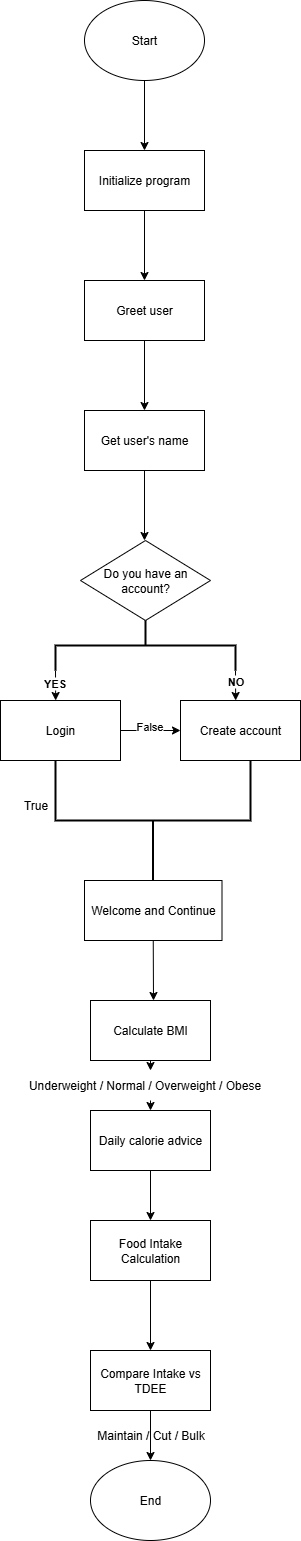

The diagram above was exported from draw.io. Its source (the exported page's mxGraphModel, read from the mxfile embedded in the PNG):
<mxGraphModel dx="2398" dy="1462" grid="1" gridSize="10" guides="1" tooltips="1" connect="1" arrows="1" fold="1" page="1" pageScale="1" pageWidth="827" pageHeight="1169" math="0" shadow="0">
  <root>
    <mxCell id="0" />
    <mxCell id="1" parent="0" />
    <mxCell id="IRYQPcNxi9FgpthO1ngi-1" value="Start" style="ellipse;whiteSpace=wrap;html=1;" parent="1" vertex="1">
      <mxGeometry x="354" y="20" width="120" height="80" as="geometry" />
    </mxCell>
    <mxCell id="IRYQPcNxi9FgpthO1ngi-2" value="" style="endArrow=classic;html=1;rounded=0;exitX=0.5;exitY=1;exitDx=0;exitDy=0;" parent="1" source="IRYQPcNxi9FgpthO1ngi-1" edge="1">
      <mxGeometry width="50" height="50" relative="1" as="geometry">
        <mxPoint x="390" y="320" as="sourcePoint" />
        <mxPoint x="414" y="170" as="targetPoint" />
      </mxGeometry>
    </mxCell>
    <mxCell id="IRYQPcNxi9FgpthO1ngi-4" value="Initialize program" style="rounded=0;whiteSpace=wrap;html=1;" parent="1" vertex="1">
      <mxGeometry x="354" y="170" width="120" height="60" as="geometry" />
    </mxCell>
    <mxCell id="IRYQPcNxi9FgpthO1ngi-6" value="Greet user" style="rounded=0;whiteSpace=wrap;html=1;" parent="1" vertex="1">
      <mxGeometry x="354" y="300" width="120" height="60" as="geometry" />
    </mxCell>
    <mxCell id="IRYQPcNxi9FgpthO1ngi-7" value="" style="endArrow=classic;html=1;rounded=0;exitX=0.5;exitY=1;exitDx=0;exitDy=0;" parent="1" source="IRYQPcNxi9FgpthO1ngi-6" edge="1">
      <mxGeometry width="50" height="50" relative="1" as="geometry">
        <mxPoint x="410" y="550" as="sourcePoint" />
        <mxPoint x="414" y="430" as="targetPoint" />
      </mxGeometry>
    </mxCell>
    <mxCell id="IRYQPcNxi9FgpthO1ngi-12" value="" style="endArrow=classic;html=1;rounded=0;exitX=0.5;exitY=1;exitDx=0;exitDy=0;entryX=0.5;entryY=0;entryDx=0;entryDy=0;" parent="1" source="IRYQPcNxi9FgpthO1ngi-4" target="IRYQPcNxi9FgpthO1ngi-6" edge="1">
      <mxGeometry width="50" height="50" relative="1" as="geometry">
        <mxPoint x="390" y="380" as="sourcePoint" />
        <mxPoint x="440" y="330" as="targetPoint" />
      </mxGeometry>
    </mxCell>
    <mxCell id="IRYQPcNxi9FgpthO1ngi-13" value="Get user's name" style="rounded=0;whiteSpace=wrap;html=1;" parent="1" vertex="1">
      <mxGeometry x="354" y="430" width="120" height="60" as="geometry" />
    </mxCell>
    <mxCell id="IRYQPcNxi9FgpthO1ngi-14" value="" style="endArrow=classic;html=1;rounded=0;" parent="1" source="IRYQPcNxi9FgpthO1ngi-13" edge="1">
      <mxGeometry width="50" height="50" relative="1" as="geometry">
        <mxPoint x="390" y="480" as="sourcePoint" />
        <mxPoint x="440" y="430" as="targetPoint" />
      </mxGeometry>
    </mxCell>
    <mxCell id="IRYQPcNxi9FgpthO1ngi-15" value="" style="endArrow=classic;html=1;rounded=0;exitX=0.5;exitY=1;exitDx=0;exitDy=0;" parent="1" source="IRYQPcNxi9FgpthO1ngi-13" edge="1">
      <mxGeometry width="50" height="50" relative="1" as="geometry">
        <mxPoint x="390" y="480" as="sourcePoint" />
        <mxPoint x="414" y="560" as="targetPoint" />
      </mxGeometry>
    </mxCell>
    <mxCell id="IRYQPcNxi9FgpthO1ngi-16" value="Do you have an account?" style="rhombus;whiteSpace=wrap;html=1;" parent="1" vertex="1">
      <mxGeometry x="350" y="560" width="130" height="80" as="geometry" />
    </mxCell>
    <mxCell id="IRYQPcNxi9FgpthO1ngi-20" style="edgeStyle=orthogonalEdgeStyle;rounded=0;orthogonalLoop=1;jettySize=auto;html=1;exitX=1;exitY=0;exitDx=0;exitDy=0;exitPerimeter=0;curved=0;" parent="1" source="IRYQPcNxi9FgpthO1ngi-18" edge="1">
      <mxGeometry relative="1" as="geometry">
        <mxPoint x="505.16666666666674" y="720" as="targetPoint" />
      </mxGeometry>
    </mxCell>
    <mxCell id="IRYQPcNxi9FgpthO1ngi-23" value="&lt;b&gt;NO&lt;/b&gt;" style="edgeLabel;html=1;align=center;verticalAlign=middle;resizable=0;points=[];" parent="IRYQPcNxi9FgpthO1ngi-20" vertex="1" connectable="0">
      <mxGeometry x="-0.3038" y="-1" relative="1" as="geometry">
        <mxPoint as="offset" />
      </mxGeometry>
    </mxCell>
    <mxCell id="IRYQPcNxi9FgpthO1ngi-21" style="edgeStyle=orthogonalEdgeStyle;rounded=0;orthogonalLoop=1;jettySize=auto;html=1;exitX=1;exitY=1;exitDx=0;exitDy=0;exitPerimeter=0;" parent="1" source="IRYQPcNxi9FgpthO1ngi-18" edge="1">
      <mxGeometry relative="1" as="geometry">
        <mxPoint x="325.16666666666674" y="720" as="targetPoint" />
      </mxGeometry>
    </mxCell>
    <mxCell id="IRYQPcNxi9FgpthO1ngi-22" value="&lt;b&gt;YES&lt;/b&gt;" style="edgeLabel;html=1;align=center;verticalAlign=middle;resizable=0;points=[];" parent="IRYQPcNxi9FgpthO1ngi-21" vertex="1" connectable="0">
      <mxGeometry x="-0.2488" y="-2" relative="1" as="geometry">
        <mxPoint as="offset" />
      </mxGeometry>
    </mxCell>
    <mxCell id="IRYQPcNxi9FgpthO1ngi-18" value="" style="strokeWidth=2;html=1;shape=mxgraph.flowchart.annotation_2;align=left;labelPosition=right;pointerEvents=1;direction=south;" parent="1" vertex="1">
      <mxGeometry x="325" y="640" width="180" height="50" as="geometry" />
    </mxCell>
    <mxCell id="IRYQPcNxi9FgpthO1ngi-24" value="Login" style="rounded=0;whiteSpace=wrap;html=1;" parent="1" vertex="1">
      <mxGeometry x="270" y="720" width="120" height="60" as="geometry" />
    </mxCell>
    <mxCell id="IRYQPcNxi9FgpthO1ngi-25" value="Create account" style="rounded=0;whiteSpace=wrap;html=1;" parent="1" vertex="1">
      <mxGeometry x="450" y="720" width="120" height="60" as="geometry" />
    </mxCell>
    <mxCell id="IRYQPcNxi9FgpthO1ngi-28" value="" style="strokeWidth=2;html=1;shape=mxgraph.flowchart.annotation_2;align=left;labelPosition=right;pointerEvents=1;direction=north;" parent="1" vertex="1">
      <mxGeometry x="325" y="780" width="195" height="120" as="geometry" />
    </mxCell>
    <mxCell id="IRYQPcNxi9FgpthO1ngi-31" value="True" style="text;html=1;align=center;verticalAlign=middle;resizable=0;points=[];autosize=1;strokeColor=none;fillColor=none;" parent="1" vertex="1">
      <mxGeometry x="280" y="810" width="50" height="30" as="geometry" />
    </mxCell>
    <mxCell id="IRYQPcNxi9FgpthO1ngi-33" value="" style="endArrow=classic;html=1;rounded=0;exitX=1;exitY=0.5;exitDx=0;exitDy=0;entryX=0;entryY=0.5;entryDx=0;entryDy=0;" parent="1" source="IRYQPcNxi9FgpthO1ngi-24" target="IRYQPcNxi9FgpthO1ngi-25" edge="1">
      <mxGeometry width="50" height="50" relative="1" as="geometry">
        <mxPoint x="480" y="725.4545454545457" as="sourcePoint" />
        <mxPoint x="410" y="700" as="targetPoint" />
      </mxGeometry>
    </mxCell>
    <mxCell id="IRYQPcNxi9FgpthO1ngi-35" value="False" style="edgeLabel;html=1;align=center;verticalAlign=middle;resizable=0;points=[];" parent="IRYQPcNxi9FgpthO1ngi-33" vertex="1" connectable="0">
      <mxGeometry x="-0.0889" y="5" relative="1" as="geometry">
        <mxPoint as="offset" />
      </mxGeometry>
    </mxCell>
    <mxCell id="IRYQPcNxi9FgpthO1ngi-37" value="Welcome and Continue" style="rounded=0;whiteSpace=wrap;html=1;" parent="1" vertex="1">
      <mxGeometry x="354" y="900" width="137.5" height="60" as="geometry" />
    </mxCell>
    <mxCell id="IRYQPcNxi9FgpthO1ngi-38" value="" style="endArrow=classic;html=1;rounded=0;exitX=0.5;exitY=1;exitDx=0;exitDy=0;" parent="1" source="IRYQPcNxi9FgpthO1ngi-37" edge="1">
      <mxGeometry width="50" height="50" relative="1" as="geometry">
        <mxPoint x="400" y="900" as="sourcePoint" />
        <mxPoint x="423" y="1020" as="targetPoint" />
      </mxGeometry>
    </mxCell>
    <mxCell id="IRYQPcNxi9FgpthO1ngi-39" value="Calculate BMI" style="rounded=0;whiteSpace=wrap;html=1;" parent="1" vertex="1">
      <mxGeometry x="360" y="1020" width="120" height="60" as="geometry" />
    </mxCell>
    <mxCell id="IRYQPcNxi9FgpthO1ngi-40" value="" style="endArrow=classic;html=1;rounded=0;exitX=0.5;exitY=1;exitDx=0;exitDy=0;" parent="1" target="IRYQPcNxi9FgpthO1ngi-41" edge="1">
      <mxGeometry width="50" height="50" relative="1" as="geometry">
        <mxPoint x="420" y="1120" as="sourcePoint" />
        <mxPoint x="420" y="1140" as="targetPoint" />
      </mxGeometry>
    </mxCell>
    <mxCell id="IRYQPcNxi9FgpthO1ngi-41" value="Daily calorie advice" style="rounded=0;whiteSpace=wrap;html=1;" parent="1" vertex="1">
      <mxGeometry x="360" y="1130" width="120" height="60" as="geometry" />
    </mxCell>
    <mxCell id="IRYQPcNxi9FgpthO1ngi-42" value="" style="endArrow=classic;html=1;rounded=0;exitX=0.5;exitY=1;exitDx=0;exitDy=0;" parent="1" source="IRYQPcNxi9FgpthO1ngi-41" edge="1">
      <mxGeometry width="50" height="50" relative="1" as="geometry">
        <mxPoint x="400" y="1120" as="sourcePoint" />
        <mxPoint x="420" y="1240" as="targetPoint" />
      </mxGeometry>
    </mxCell>
    <mxCell id="IRYQPcNxi9FgpthO1ngi-43" value="Food Intake Calculation" style="rounded=0;whiteSpace=wrap;html=1;" parent="1" vertex="1">
      <mxGeometry x="360" y="1240" width="120" height="60" as="geometry" />
    </mxCell>
    <mxCell id="IRYQPcNxi9FgpthO1ngi-45" value="" style="endArrow=classic;html=1;rounded=0;exitX=0.5;exitY=1;exitDx=0;exitDy=0;" parent="1" source="IRYQPcNxi9FgpthO1ngi-43" edge="1">
      <mxGeometry width="50" height="50" relative="1" as="geometry">
        <mxPoint x="400" y="1140" as="sourcePoint" />
        <mxPoint x="420" y="1370" as="targetPoint" />
      </mxGeometry>
    </mxCell>
    <mxCell id="IRYQPcNxi9FgpthO1ngi-46" value="Compare Intake vs TDEE" style="rounded=0;whiteSpace=wrap;html=1;" parent="1" vertex="1">
      <mxGeometry x="360" y="1370" width="120" height="60" as="geometry" />
    </mxCell>
    <mxCell id="IRYQPcNxi9FgpthO1ngi-47" value="" style="endArrow=classic;html=1;rounded=0;exitX=0.5;exitY=1;exitDx=0;exitDy=0;" parent="1" source="IRYQPcNxi9FgpthO1ngi-46" edge="1">
      <mxGeometry width="50" height="50" relative="1" as="geometry">
        <mxPoint x="310" y="1340" as="sourcePoint" />
        <mxPoint x="420" y="1480" as="targetPoint" />
      </mxGeometry>
    </mxCell>
    <mxCell id="IRYQPcNxi9FgpthO1ngi-48" value="End" style="ellipse;whiteSpace=wrap;html=1;" parent="1" vertex="1">
      <mxGeometry x="360" y="1480" width="120" height="80" as="geometry" />
    </mxCell>
    <mxCell id="ThJRyT8BgO_CAdnkKPWD-2" value="Maintain / Cut / Bulk" style="text;html=1;align=center;verticalAlign=middle;resizable=0;points=[];autosize=1;strokeColor=none;fillColor=none;" vertex="1" parent="1">
      <mxGeometry x="355" y="1440" width="130" height="30" as="geometry" />
    </mxCell>
    <mxCell id="ThJRyT8BgO_CAdnkKPWD-5" value="" style="endArrow=classic;html=1;rounded=0;exitX=0.5;exitY=1;exitDx=0;exitDy=0;" edge="1" parent="1" source="IRYQPcNxi9FgpthO1ngi-39">
      <mxGeometry width="50" height="50" relative="1" as="geometry">
        <mxPoint x="420" y="1080" as="sourcePoint" />
        <mxPoint x="420" y="1090" as="targetPoint" />
      </mxGeometry>
    </mxCell>
    <mxCell id="ThJRyT8BgO_CAdnkKPWD-6" value="Underweight / Normal / Overweight / Obese" style="text;html=1;align=center;verticalAlign=middle;resizable=0;points=[];autosize=1;strokeColor=none;fillColor=none;" vertex="1" parent="1">
      <mxGeometry x="284" y="1090" width="260" height="30" as="geometry" />
    </mxCell>
  </root>
</mxGraphModel>